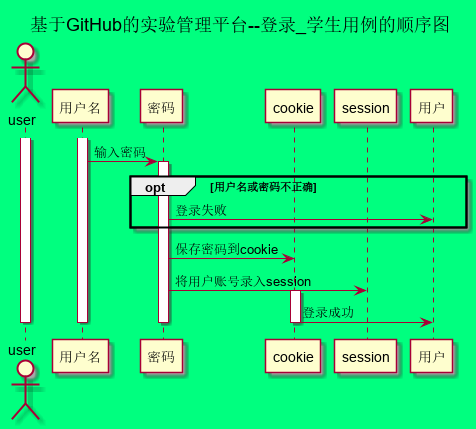

The diagram above was rendered by PlantUML. Its source (embedded in the PNG):
@startuml
skinparam backgroundColor #00FF7F

title 基于GitHub的实验管理平台--登录_学生用例的顺序图

actor user
participant 用户名
participant 密码
participant cookie
participant session

activate user
        activate 用户名
            用户名->密码:输入密码
            activate 密码
                opt 用户名或密码不正确
                    密码->用户:登录失败
                end opt
                密码->cookie:保存密码到cookie
                密码->session:将用户账号录入session
                activate cookie
                    cookie->用户:登录成功
                deactivate cookie
            deactivate 密码
        deactivate 用户名
deactivate user

@enduml